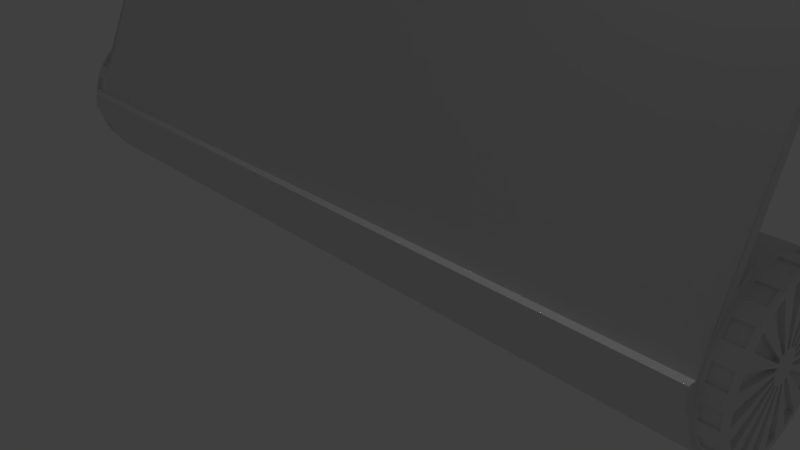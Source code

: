 # Source: Mirror.blend  (saved by Blender 2.79.0; exported with 4.5.12 LTS)
import bpy
from mathutils import Matrix  # noqa: F401  (used for matrix-valued properties, if any)

bpy.ops.wm.read_factory_settings(use_empty=True)
scene = bpy.context.scene
scene.name = 'Scene'

# ---- collections
col_collection_1 = bpy.data.collections.new('Collection 1'); scene.collection.children.link(col_collection_1)

# ---- world
world_world = bpy.data.worlds.new('World'); scene.world = world_world
world_world.color = (0.05088, 0.05088, 0.05088)
world_world.use_sun_shadow = False
world_world.sun_shadow_jitter_overblur = 0.0
world_world.cycles.sampling_method = 'MANUAL'

# ---- cameras
cam_camera = bpy.data.cameras.new('Camera')
cam_camera.clip_end = 100.0
cam_camera.lens = 35.0
cam_camera.sensor_width = 32.0
cam_camera.sensor_height = 18.0
cam_camera.ortho_scale = 7.314
cam_camera.dof.focus_distance = 0.0
cam_camera.dof.aperture_fstop = 128.0

# ---- lights
light_lamp = bpy.data.lights.new('Lamp', 'POINT')
light_lamp.transmission_factor = 0.0
light_lamp.cutoff_distance = 30.0
light_lamp.energy = 100.0
light_lamp.shadow_buffer_clip_start = 1.001
light_lamp.shadow_soft_size = 0.1
light_lamp.shadow_maximum_resolution = 0.006
light_lamp.use_absolute_resolution = True

# ---- meshes
me_cylinder_002 = bpy.data.meshes.new('Cylinder.002')
me_cylinder_002.from_pydata([(8.233e-08, 1.0, -5.0), (-2.114e-07, 1.0, 5.0), (0.1951, 0.9808, -5.0), (0.1951, 0.9808, 5.0), (0.3827, 0.9239, -5.0), (0.3827, 0.9239, 5.0), (0.5556, 0.8315, -5.0), (0.5556, 0.8315, 5.0), (0.7071, 0.7071, -5.0), (0.7071, 0.7071, 5.0), (0.8315, 0.5556, -5.0), (0.8315, 0.5556, 5.0), (0.9239, 0.3827, -5.0), (0.9239, 0.3827, 5.0), (0.9808, 0.1951, -5.0), (0.9808, 0.1951, 5.0), (1.0, 7.55e-08, -5.0), (1.0, 7.55e-08, 5.0), (0.9808, -0.1951, -5.0), (0.9808, -0.1951, 5.0), (0.9239, -0.3827, -5.0), (0.9239, -0.3827, 5.0), (0.8315, -0.5556, -5.0), (0.8315, -0.5556, 5.0), (0.7071, -0.7071, -5.0), (0.7071, -0.7071, 5.0), (0.5556, -0.8315, -5.0), (0.5556, -0.8315, 5.0), (0.3827, -0.9239, -5.0), (0.3827, -0.9239, 5.0), (0.1951, -0.9808, -5.0), (0.1951, -0.9808, 5.0), (-2.435e-07, -1.0, -5.0), (-5.372e-07, -1.0, 5.0), (-0.1951, -0.9808, -5.0), (-0.1951, -0.9808, 5.0), (-0.3827, -0.9239, -5.0), (-0.3827, -0.9239, 5.0), (-0.5556, -0.8315, -5.0), (-0.5556, -0.8315, 5.0), (-0.7071, -0.7071, -5.0), (-0.7071, -0.7071, 5.0), (-0.8315, -0.5556, -5.0), (-0.8315, -0.5556, 5.0), (-0.9239, -0.3827, -5.0), (-0.9239, -0.3827, 5.0), (-0.9808, -0.1951, -5.0), (-0.9808, -0.1951, 5.0), (-1.0, 9.656e-07, -5.0), (-1.0, 9.656e-07, 5.0), (-0.9808, 0.1951, -5.0), (-0.9808, 0.1951, 5.0), (-0.9239, 0.3827, -5.0), (-0.9239, 0.3827, 5.0), (-0.8315, 0.5556, -5.0), (-0.8315, 0.5556, 5.0), (-0.7071, 0.7071, -5.0), (-0.7071, 0.7071, 5.0), (-0.5556, 0.8315, -5.0), (-0.5556, 0.8315, 5.0), (-0.3827, 0.9239, -5.0), (-0.3827, 0.9239, 5.0), (-0.1951, 0.9808, -5.0), (-0.1951, 0.9808, 5.0), (-0.3678, 0.8879, -5.25), (-0.799, -0.5339, -5.25), (0.6795, -0.6795, -5.25), (0.5339, 0.799, -5.25), (-0.9425, 0.1875, -5.25), (-2.273e-07, -0.961, -5.25), (0.9425, 0.1875, -5.25), (-0.5339, 0.799, -5.25), (-0.6795, -0.6795, -5.25), (0.799, -0.5339, -5.25), (0.3678, 0.8879, -5.25), (-0.961, 9.387e-07, -5.25), (0.1875, -0.9425, -5.25), (0.8879, 0.3678, -5.25), (-0.6795, 0.6795, -5.25), (-0.5339, -0.799, -5.25), (0.8879, -0.3678, -5.25), (-0.1875, 0.9425, -5.25), (8.584e-08, 0.961, -5.25), (0.1875, 0.9425, -5.25), (-0.8879, -0.3678, -5.25), (-0.9425, -0.1875, -5.25), (0.5339, -0.799, -5.25), (0.3678, -0.8879, -5.25), (0.6795, 0.6795, -5.25), (0.799, 0.5339, -5.25), (-0.8879, 0.3678, -5.25), (-0.799, 0.5339, -5.25), (-0.1875, -0.9425, -5.25), (-0.3678, -0.8879, -5.25), (0.961, 8.329e-08, -5.25), (0.9425, -0.1875, -5.25), (-0.1951, -0.9808, 5.0), (-0.1951, -0.9808, -5.0), (-0.3827, -0.9239, -5.0), (-0.3827, -0.9239, 5.0), (-0.5556, -0.8315, -5.0), (-0.5556, -0.8315, 5.0), (-0.7071, -0.7071, -5.0), (-0.7071, -0.7071, 5.0), (-5.372e-07, -1.109, 5.0), (-2.435e-07, -1.109, -5.0), (-0.1951, -1.09, -5.0), (-0.1951, -1.09, 5.0), (-0.7071, -0.7071, 5.0), (-0.7071, -0.7071, -5.0), (-0.8315, -0.5556, -5.0), (-0.8315, -0.5556, 5.0), (-0.1951, -0.9808, 5.0), (-0.1951, -0.9808, -5.0), (-0.3827, -0.9239, -5.0), (-0.3827, -0.9239, 5.0), (-0.5556, -0.8315, -5.0), (-0.5556, -0.8315, 5.0), (-0.7071, -0.7071, -5.0), (-0.7071, -0.7071, 5.0), (-8.379, 2.575, 5.0), (-8.379, 2.575, -5.0), (-8.504, 2.726, -5.0), (-8.504, 2.726, 5.0), (-7.867, 2.301, 5.0), (-7.867, 2.301, -5.0), (-8.055, 2.358, -5.0), (-8.055, 2.358, 5.0), (-8.228, 2.45, -5.0), (-8.228, 2.45, 5.0), (-8.379, 2.575, -5.0), (-8.379, 2.575, 5.0), (0.1871, 0.9405, 5.006), (-2.099e-07, 0.9589, 5.006), (0.367, 0.8859, 5.006), (0.5327, 0.7973, 5.006), (0.678, 0.678, 5.006), (0.7973, 0.5327, 5.006), (0.8859, 0.367, 5.006), (0.9405, 0.1871, 5.006), (0.9589, 8.407e-08, 5.006), (0.9405, -0.1871, 5.006), (0.8859, -0.367, 5.006), (0.7973, -0.5327, 5.006), (0.678, -0.678, 5.006), (0.5327, -0.7973, 5.006), (0.367, -0.8859, 5.006), (0.1871, -0.9405, 5.006), (-5.223e-07, -0.9589, 5.006), (-0.1871, -0.9405, 5.006), (-0.367, -0.8859, 5.006), (-0.5327, -0.7973, 5.006), (-0.678, -0.678, 5.006), (-0.7973, -0.5327, 5.006), (-0.8859, -0.3669, 5.006), (-0.9405, -0.1871, 5.006), (-0.9589, 9.376e-07, 5.006), (-0.9405, 0.1871, 5.006), (-0.8859, 0.367, 5.006), (-0.7973, 0.5327, 5.006), (-0.678, 0.678, 5.006), (-0.5327, 0.7973, 5.006), (-0.3669, 0.8859, 5.006), (-0.1871, 0.9405, 5.006), (0.1871, 0.9405, 5.294), (-2.099e-07, 0.9589, 5.294), (0.367, 0.8859, 5.294), (0.5327, 0.7973, 5.294), (0.678, 0.678, 5.294), (0.7973, 0.5327, 5.294), (0.8859, 0.367, 5.294), (0.9405, 0.1871, 5.294), (0.9589, 8.407e-08, 5.294), (0.9405, -0.1871, 5.294), (0.8859, -0.367, 5.294), (0.7973, -0.5327, 5.294), (0.678, -0.678, 5.294), (0.5327, -0.7973, 5.294), (0.367, -0.8859, 5.294), (0.1871, -0.9405, 5.294), (-5.223e-07, -0.9589, 5.294), (-0.1871, -0.9405, 5.294), (-0.367, -0.8859, 5.294), (-0.5327, -0.7973, 5.294), (-0.678, -0.678, 5.294), (-0.7973, -0.5327, 5.294), (-0.8859, -0.3669, 5.294), (-0.9405, -0.1871, 5.294), (-0.9589, 9.376e-07, 5.294), (-0.9405, 0.1871, 5.294), (-0.8859, 0.367, 5.294), (-0.7973, 0.5327, 5.294), (-0.678, 0.678, 5.294), (-0.5327, 0.7973, 5.294), (-0.3669, 0.8859, 5.294), (-0.1871, 0.9405, 5.294), (0.5327, 0.7973, 5.25), (0.678, 0.678, 5.25), (0.678, -0.678, 5.25), (0.5327, -0.7973, 5.25), (-0.7973, -0.5327, 5.25), (-0.8859, -0.3669, 5.25), (-0.3669, 0.8859, 5.25), (-0.1871, 0.9405, 5.25), (0.9589, 8.407e-08, 5.25), (0.9405, -0.1871, 5.25), (-0.1871, -0.9405, 5.25), (-0.367, -0.8859, 5.25), (-0.8859, 0.367, 5.25), (-0.7973, 0.5327, 5.25), (0.7973, 0.5327, 5.25), (0.367, -0.8859, 5.25), (-0.9405, -0.1871, 5.25), (-2.099e-07, 0.9589, 5.25), (0.1871, 0.9405, 5.25), (0.8859, -0.367, 5.25), (-0.5327, -0.7973, 5.25), (-0.678, 0.678, 5.25), (0.8859, 0.367, 5.25), (0.1871, -0.9405, 5.25), (-0.9589, 9.376e-07, 5.25), (0.367, 0.8859, 5.25), (0.7973, -0.5327, 5.25), (-0.678, -0.678, 5.25), (-0.5327, 0.7973, 5.25), (0.9405, 0.1871, 5.25), (-5.223e-07, -0.9589, 5.25), (-0.9405, 0.1871, 5.25), (0.678, 0.678, 5.05), (0.5327, -0.7973, 5.05), (-0.8859, -0.3669, 5.05), (-0.1871, 0.9405, 5.05), (0.9405, -0.1871, 5.05), (-0.367, -0.8859, 5.05), (-0.7973, 0.5327, 5.05), (0.7973, 0.5327, 5.05), (0.367, -0.8859, 5.05), (-0.9405, -0.1871, 5.05), (0.1871, 0.9405, 5.05), (0.8859, -0.367, 5.05), (-0.5327, -0.7973, 5.05), (-0.678, 0.678, 5.05), (0.8859, 0.367, 5.05), (0.1871, -0.9405, 5.05), (-0.9589, 9.376e-07, 5.05), (0.367, 0.8859, 5.05), (0.7973, -0.5327, 5.05), (-0.678, -0.678, 5.05), (-0.5327, 0.7973, 5.05), (0.9405, 0.1871, 5.05), (-5.223e-07, -0.9589, 5.05), (-0.9405, 0.1871, 5.05), (0.5327, 0.7973, 5.05), (0.678, -0.678, 5.05), (-0.7973, -0.5327, 5.05), (-0.3669, 0.8859, 5.05), (0.9589, 8.407e-08, 5.05), (-0.1871, -0.9405, 5.05), (-0.8859, 0.367, 5.05), (-2.099e-07, 0.9589, 5.05), (0.5188, 0.7764, 5.053), (0.5188, 0.7764, 5.247), (0.6603, -0.6603, 5.053), (0.6603, -0.6603, 5.247), (-0.7764, -0.5188, 5.053), (-0.7764, -0.5188, 5.247), (-0.3573, 0.8627, 5.053), (-0.3573, 0.8627, 5.247), (0.9337, 9.014e-08, 5.053), (0.9337, 9.014e-08, 5.247), (-0.1822, -0.9158, 5.053), (-0.1822, -0.9158, 5.247), (-0.8627, 0.3573, 5.053), (-0.8627, 0.3573, 5.247), (-2.085e-07, 0.9337, 5.053), (-2.085e-07, 0.9337, 5.247), (-0.9158, 0.1822, 5.247), (0.9158, 0.1822, 5.247), (-0.5188, 0.7764, 5.247), (0.7764, -0.5188, 5.247), (0.1822, -0.9158, 5.247), (-5.127e-07, -0.9337, 5.247), (-0.5188, -0.7764, 5.247), (-0.6603, -0.6603, 5.247), (0.1822, 0.9158, 5.247), (0.3573, 0.8627, 5.247), (-0.9158, -0.1822, 5.247), (-0.9337, 9.213e-07, 5.247), (0.7764, 0.5188, 5.247), (0.8627, 0.3573, 5.247), (-0.7764, 0.5188, 5.247), (-0.6603, 0.6603, 5.247), (0.9158, -0.1822, 5.247), (0.8627, -0.3573, 5.247), (-0.1822, 0.9158, 5.247), (0.5188, -0.7764, 5.247), (0.3573, -0.8627, 5.247), (-0.3573, -0.8627, 5.247), (-0.8627, -0.3573, 5.247), (0.6603, 0.6603, 5.247), (0.6603, 0.6603, 5.053), (0.5188, -0.7764, 5.053), (-0.8627, -0.3573, 5.053), (-0.1822, 0.9158, 5.053), (0.9158, -0.1822, 5.053), (-0.3573, -0.8627, 5.053), (-0.7764, 0.5188, 5.053), (0.7764, 0.5188, 5.053), (0.3573, -0.8627, 5.053), (-0.9158, -0.1822, 5.053), (0.1822, 0.9158, 5.053), (0.8627, -0.3573, 5.053), (-0.5188, -0.7764, 5.053), (-0.6603, 0.6603, 5.053), (0.8627, 0.3573, 5.053), (0.1822, -0.9158, 5.053), (-0.9337, 9.213e-07, 5.053), (0.3573, 0.8627, 5.053), (0.7764, -0.5188, 5.053), (-0.6603, -0.6603, 5.053), (-0.5188, 0.7764, 5.053), (0.9158, 0.1822, 5.053), (-5.127e-07, -0.9337, 5.053), (-0.9158, 0.1822, 5.053), (8.584e-08, 0.961, -5.006), (0.1875, 0.9425, -5.006), (0.3678, 0.8879, -5.006), (0.5339, 0.799, -5.006), (0.6795, 0.6795, -5.006), (0.799, 0.5339, -5.006), (0.8879, 0.3678, -5.006), (0.9425, 0.1875, -5.006), (0.961, 8.329e-08, -5.006), (0.9425, -0.1875, -5.006), (0.8879, -0.3678, -5.006), (0.799, -0.5339, -5.006), (0.6795, -0.6795, -5.006), (0.5339, -0.799, -5.006), (0.3678, -0.8879, -5.006), (0.1875, -0.9425, -5.006), (-2.273e-07, -0.961, -5.006), (-0.1875, -0.9425, -5.006), (-0.3678, -0.8879, -5.006), (-0.5339, -0.799, -5.006), (-0.6795, -0.6795, -5.006), (-0.799, -0.5339, -5.006), (-0.8879, -0.3678, -5.006), (-0.9425, -0.1875, -5.006), (-0.961, 9.387e-07, -5.006), (-0.9425, 0.1875, -5.006), (-0.8879, 0.3678, -5.006), (-0.799, 0.5339, -5.006), (-0.6795, 0.6795, -5.006), (-0.5339, 0.799, -5.006), (-0.3678, 0.8879, -5.006), (-0.1875, 0.9425, -5.006), (8.584e-08, 0.961, -5.294), (0.1875, 0.9425, -5.294), (0.3678, 0.8879, -5.294), (0.5339, 0.799, -5.294), (0.6795, 0.6795, -5.294), (0.799, 0.5339, -5.294), (0.8879, 0.3678, -5.294), (0.9425, 0.1875, -5.294), (0.961, 8.329e-08, -5.294), (0.9425, -0.1875, -5.294), (0.8879, -0.3678, -5.294), (0.799, -0.5339, -5.294), (0.6795, -0.6795, -5.294), (0.5339, -0.799, -5.294), (0.3678, -0.8879, -5.294), (0.1875, -0.9425, -5.294), (-2.273e-07, -0.961, -5.294), (-0.1875, -0.9425, -5.294), (-0.3678, -0.8879, -5.294), (-0.5339, -0.799, -5.294), (-0.6795, -0.6795, -5.294), (-0.799, -0.5339, -5.294), (-0.8879, -0.3678, -5.294), (-0.9425, -0.1875, -5.294), (-0.961, 9.387e-07, -5.294), (-0.9425, 0.1875, -5.294), (-0.8879, 0.3678, -5.294), (-0.799, 0.5339, -5.294), (-0.6795, 0.6795, -5.294), (-0.5339, 0.799, -5.294), (-0.3678, 0.8879, -5.294), (-0.1875, 0.9425, -5.294), (-0.3678, 0.8879, -5.05), (-0.799, -0.5339, -5.05), (0.6795, -0.6795, -5.05), (0.5339, 0.799, -5.05), (-0.9425, 0.1875, -5.05), (-2.273e-07, -0.961, -5.05), (0.9425, 0.1875, -5.05), (-0.5339, 0.799, -5.05), (-0.6795, -0.6795, -5.05), (0.799, -0.5339, -5.05), (0.3678, 0.8879, -5.05), (-0.961, 9.387e-07, -5.05), (0.1875, -0.9425, -5.05), (0.8879, 0.3678, -5.05), (-0.6795, 0.6795, -5.05), (-0.5339, -0.799, -5.05), (0.8879, -0.3678, -5.05), (0.1875, 0.9425, -5.05), (-0.9425, -0.1875, -5.05), (0.3678, -0.8879, -5.05), (0.799, 0.5339, -5.05), (-0.799, 0.5339, -5.05), (-0.3678, -0.8879, -5.05), (0.9425, -0.1875, -5.05), (0.961, 8.329e-08, -5.05), (-0.1875, -0.9425, -5.05), (-0.8879, 0.3678, -5.05), (0.6795, 0.6795, -5.05), (0.5339, -0.799, -5.05), (-0.8879, -0.3678, -5.05), (8.584e-08, 0.961, -5.05), (-0.1875, 0.9425, -5.05), (-0.3539, 0.8544, -5.054), (-0.3539, 0.8544, -5.246), (-0.769, -0.5138, -5.054), (-0.769, -0.5138, -5.246), (0.6539, -0.6539, -5.054), (0.6539, -0.6539, -5.246), (0.5138, 0.769, -5.054), (0.5138, 0.769, -5.246), (-0.907, 0.1804, -5.054), (-0.907, 0.1804, -5.246), (-2.122e-07, -0.9248, -5.054), (-2.122e-07, -0.9248, -5.246), (0.907, 0.1804, -5.054), (0.907, 0.1804, -5.246), (-0.5138, 0.769, -5.054), (-0.5138, 0.769, -5.246), (-0.6539, -0.6539, -5.054), (-0.6539, -0.6539, -5.246), (0.769, -0.5138, -5.054), (0.769, -0.5138, -5.246), (0.3539, 0.8544, -5.054), (0.3539, 0.8544, -5.246), (-0.9248, 9.153e-07, -5.054), (-0.9248, 9.153e-07, -5.246), (0.1804, -0.907, -5.054), (0.1804, -0.907, -5.246), (0.8544, 0.3539, -5.054), (0.8544, 0.3539, -5.246), (-0.6539, 0.6539, -5.054), (-0.6539, 0.6539, -5.246), (-0.5138, -0.769, -5.054), (-0.5138, -0.769, -5.246), (0.8544, -0.3539, -5.054), (0.8544, -0.3539, -5.246), (0.1804, 0.907, -5.054), (0.1804, 0.907, -5.246), (-0.907, -0.1804, -5.054), (-0.907, -0.1804, -5.246), (0.3539, -0.8544, -5.054), (0.3539, -0.8544, -5.246), (0.769, 0.5138, -5.054), (0.769, 0.5138, -5.246), (-0.769, 0.5138, -5.054), (-0.769, 0.5138, -5.246), (-0.3539, -0.8544, -5.054), (-0.3539, -0.8544, -5.246), (0.907, -0.1804, -5.054), (0.907, -0.1804, -5.246), (-0.8544, -0.3539, -5.246), (0.6539, 0.6539, -5.246), (-0.8544, 0.3539, -5.246), (0.9248, 9.215e-08, -5.246), (8.917e-08, 0.9248, -5.246), (-0.1804, 0.9071, -5.246), (0.5138, -0.769, -5.246), (-0.1804, -0.907, -5.246), (0.9248, 9.215e-08, -5.054), (-0.1804, -0.907, -5.054), (-0.8544, 0.3539, -5.054), (0.6539, 0.6539, -5.054), (0.5138, -0.769, -5.054), (-0.8544, -0.3539, -5.054), (8.917e-08, 0.9248, -5.054), (-0.1804, 0.9071, -5.054), (9.539e-08, 0.8691, -5.294), (0.1696, 0.8524, -5.294), (0.3326, 0.803, -5.294), (0.4829, 0.7226, -5.294), (0.6146, 0.6146, -5.294), (0.7226, 0.4829, -5.294), (0.803, 0.3326, -5.294), (0.8524, 0.1696, -5.294), (0.8691, 1.056e-07, -5.294), (0.8524, -0.1696, -5.294), (0.803, -0.3326, -5.294), (0.7226, -0.4829, -5.294), (0.6146, -0.6146, -5.294), (0.4829, -0.7226, -5.294), (0.3326, -0.803, -5.294), (0.1696, -0.8524, -5.294), (-1.878e-07, -0.8691, -5.294), (-0.1696, -0.8524, -5.294), (-0.3326, -0.803, -5.294), (-0.4829, -0.7226, -5.294), (-0.6146, -0.6146, -5.294), (-0.7226, -0.4829, -5.294), (-0.803, -0.3326, -5.294), (-0.8524, -0.1696, -5.294), (-0.8691, 8.792e-07, -5.294), (-0.8524, 0.1696, -5.294), (-0.803, 0.3326, -5.294), (-0.7226, 0.4829, -5.294), (-0.6146, 0.6146, -5.294), (-0.4829, 0.7226, -5.294), (-0.3326, 0.803, -5.294), (-0.1696, 0.8524, -5.294), (1.098e-07, 0.1648, -5.294), (0.03216, 0.1617, -5.294), (0.06308, 0.1523, -5.294), (0.09158, 0.1371, -5.294), (0.1166, 0.1166, -5.294), (0.1371, 0.09158, -5.294), (0.1523, 0.06308, -5.294), (0.1617, 0.03216, -5.294), (0.1648, 2.872e-07, -5.294), (0.1617, -0.03216, -5.294), (0.1523, -0.06308, -5.294), (0.1371, -0.09158, -5.294), (0.1166, -0.1166, -5.294), (0.09158, -0.1371, -5.294), (0.06308, -0.1523, -5.294), (0.03216, -0.1617, -5.294), (5.608e-08, -0.1648, -5.294), (-0.03216, -0.1617, -5.294), (-0.06308, -0.1523, -5.294), (-0.09158, -0.1371, -5.294), (-0.1166, -0.1166, -5.294), (-0.1371, -0.09158, -5.294), (-0.1523, -0.06308, -5.294), (-0.1617, -0.03216, -5.294), (-0.1648, 4.339e-07, -5.294), (-0.1617, 0.03216, -5.294), (-0.1523, 0.06308, -5.294), (-0.1371, 0.09158, -5.294), (-0.1166, 0.1166, -5.294), (-0.09158, 0.1371, -5.294), (-0.06308, 0.1523, -5.294), (-0.03216, 0.1617, -5.294), (0.1696, 0.8524, -5.24), (0.3326, 0.803, -5.24), (0.4829, 0.7226, -5.24), (0.6146, 0.6146, -5.24), (0.7226, 0.4829, -5.24), (0.803, 0.3326, -5.24), (0.8524, 0.1696, -5.24), (0.8691, 1.056e-07, -5.24), (0.8524, -0.1696, -5.24), (0.803, -0.3326, -5.24), (0.7226, -0.4829, -5.24), (0.6146, -0.6146, -5.24), (0.4829, -0.7226, -5.24), (0.3326, -0.803, -5.24), (0.1696, -0.8524, -5.24), (-1.902e-07, -0.8691, -5.24), (-0.1696, -0.8524, -5.24), (-0.3326, -0.803, -5.24), (-0.4829, -0.7226, -5.24), (-0.6146, -0.6146, -5.24), (-0.7226, -0.4829, -5.24), (-0.803, -0.3326, -5.24), (-0.8524, -0.1696, -5.24), (-0.8691, 8.792e-07, -5.24), (-0.8524, 0.1696, -5.24), (-0.803, 0.3326, -5.24), (-0.7226, 0.4829, -5.24), (-0.6146, 0.6146, -5.24), (-0.4829, 0.7226, -5.24), (-0.3326, 0.803, -5.24), (-0.1696, 0.8524, -5.24), (9.304e-08, 0.8691, -5.24), (0.03216, 0.1617, -5.24), (0.06308, 0.1523, -5.24), (0.09158, 0.1371, -5.24), (0.1166, 0.1166, -5.24), (0.1371, 0.09158, -5.24), (0.1523, 0.06308, -5.24), (0.1617, 0.03216, -5.24), (0.1648, 2.872e-07, -5.24), (0.1617, -0.03216, -5.24), (0.1523, -0.06308, -5.24), (0.1371, -0.09158, -5.24), (0.1166, -0.1166, -5.24), (0.09158, -0.1371, -5.24), (0.06308, -0.1523, -5.24), (0.03216, -0.1617, -5.24), (5.372e-08, -0.1648, -5.24), (-0.03216, -0.1617, -5.24), (-0.06308, -0.1523, -5.24), (-0.09158, -0.1371, -5.24), (-0.1166, -0.1166, -5.24), (-0.1371, -0.09158, -5.24), (-0.1523, -0.06308, -5.24), (-0.1617, -0.03216, -5.24), (-0.1648, 4.339e-07, -5.24), (-0.1617, 0.03216, -5.24), (-0.1523, 0.06308, -5.24), (-0.1371, 0.09158, -5.24), (-0.1166, 0.1166, -5.24), (-0.09158, 0.1371, -5.24), (-0.06308, 0.1523, -5.24), (-0.03216, 0.1617, -5.24), (1.074e-07, 0.1648, -5.24), (0.1715, 0.8619, 5.294), (-2.026e-07, 0.8788, 5.294), (0.3363, 0.8119, 5.294), (0.4883, 0.7307, 5.294), (0.6214, 0.6214, 5.294), (0.7307, 0.4883, 5.294), (0.8119, 0.3363, 5.294), (0.8619, 0.1715, 5.294), (0.8788, 1.063e-07, 5.294), (0.8619, -0.1715, 5.294), (0.8119, -0.3363, 5.294), (0.7307, -0.4883, 5.294), (0.6214, -0.6214, 5.294), (0.4883, -0.7307, 5.294), (0.3363, -0.8119, 5.294), (0.1715, -0.8619, 5.294), (-4.889e-07, -0.8788, 5.294), (-0.1715, -0.8619, 5.294), (-0.3363, -0.8119, 5.294), (-0.4883, -0.7307, 5.294), (-0.6214, -0.6214, 5.294), (-0.7307, -0.4883, 5.294), (-0.8119, -0.3363, 5.294), (-0.8619, -0.1715, 5.294), (-0.8788, 8.885e-07, 5.294), (-0.8619, 0.1715, 5.294), (-0.8119, 0.3363, 5.294), (-0.7307, 0.4883, 5.294), (-0.6214, 0.6214, 5.294), (-0.4883, 0.7307, 5.294), (-0.3363, 0.8119, 5.294), (-0.1715, 0.8619, 5.294), (0.03572, 0.1796, 5.294), (-1.614e-07, 0.1831, 5.294), (0.07007, 0.1692, 5.294), (0.1017, 0.1522, 5.294), (0.1295, 0.1295, 5.294), (0.1522, 0.1017, 5.294), (0.1692, 0.07007, 5.294), (0.1796, 0.03572, 5.294), (0.1831, 2.685e-07, 5.294), (0.1796, -0.03572, 5.294), (0.1692, -0.07007, 5.294), (0.1522, -0.1017, 5.294), (0.1295, -0.1295, 5.294), (0.1017, -0.1522, 5.294), (0.07007, -0.1692, 5.294), (0.03572, -0.1796, 5.294), (-2.211e-07, -0.1831, 5.294), (-0.03572, -0.1796, 5.294), (-0.07007, -0.1692, 5.294), (-0.1017, -0.1522, 5.294), (-0.1295, -0.1295, 5.294), (-0.1522, -0.1017, 5.294), (-0.1692, -0.07007, 5.294), (-0.1796, -0.03572, 5.294), (-0.1831, 4.315e-07, 5.294), (-0.1796, 0.03572, 5.294), (-0.1692, 0.07007, 5.294), (-0.1522, 0.1017, 5.294), (-0.1295, 0.1295, 5.294), (-0.1017, 0.1522, 5.294), (-0.07007, 0.1692, 5.294), (-0.03572, 0.1796, 5.294), (0.3363, 0.8119, 5.241), (0.1715, 0.8619, 5.241), (0.6214, 0.6214, 5.241), (0.4883, 0.7307, 5.241), (0.8119, 0.3363, 5.241), (0.7307, 0.4883, 5.241), (0.8788, 1.063e-07, 5.241), (0.8619, 0.1715, 5.241), (0.8119, -0.3363, 5.241), (0.8619, -0.1715, 5.241), (0.6214, -0.6214, 5.241), (0.7307, -0.4883, 5.241), (0.3363, -0.8119, 5.241), (0.4883, -0.7307, 5.241), (-4.866e-07, -0.8788, 5.241), (0.1715, -0.8619, 5.241), (-0.3363, -0.8119, 5.241), (-0.1715, -0.8619, 5.241), (-0.6214, -0.6214, 5.241), (-0.4883, -0.7307, 5.241), (-0.8119, -0.3363, 5.241), (-0.7307, -0.4883, 5.241), (-0.8788, 8.885e-07, 5.241), (-0.8619, -0.1715, 5.241), (-0.8119, 0.3363, 5.241), (-0.8619, 0.1715, 5.241), (-0.6214, 0.6214, 5.241), (-0.7307, 0.4883, 5.241), (-0.3363, 0.8119, 5.241), (-0.4883, 0.7307, 5.241), (-2.003e-07, 0.8788, 5.241), (-0.1715, 0.8619, 5.241), (0.07007, 0.1692, 5.241), (0.03572, 0.1796, 5.241), (0.1295, 0.1295, 5.241), (0.1017, 0.1522, 5.241), (0.1692, 0.07007, 5.241), (0.1522, 0.1017, 5.241), (0.1831, 2.685e-07, 5.241), (0.1796, 0.03572, 5.241), (0.1692, -0.07007, 5.241), (0.1796, -0.03572, 5.241), (0.1295, -0.1295, 5.241), (0.1522, -0.1017, 5.241), (0.07007, -0.1692, 5.241), (0.1017, -0.1522, 5.241), (-2.188e-07, -0.1831, 5.241), (0.03572, -0.1796, 5.241), (-0.07007, -0.1692, 5.241), (-0.03572, -0.1796, 5.241), (-0.1295, -0.1295, 5.241), (-0.1017, -0.1522, 5.241), (-0.1692, -0.07007, 5.241), (-0.1522, -0.1017, 5.241), (-0.1831, 4.315e-07, 5.241), (-0.1796, -0.03572, 5.241), (-0.1692, 0.07007, 5.241), (-0.1796, 0.03572, 5.241), (-0.1295, 0.1295, 5.241), (-0.1522, 0.1017, 5.241), (-0.07007, 0.1692, 5.241), (-0.1017, 0.1522, 5.241), (-1.591e-07, 0.1831, 5.241), (-0.03572, 0.1796, 5.241)], [], [(0, 1, 3, 2), (2, 3, 5, 4), (4, 5, 7, 6), (6, 7, 9, 8), (8, 9, 11, 10), (10, 11, 13, 12), (12, 13, 15, 14), (14, 15, 17, 16), (16, 17, 19, 18), (18, 19, 21, 20), (20, 21, 23, 22), (22, 23, 25, 24), (24, 25, 27, 26), (26, 27, 29, 28), (28, 29, 31, 30), (102, 100, 116, 118), (35, 37, 99, 96), (38, 36, 98, 100), (39, 41, 103, 101), (40, 41, 108, 109), (42, 43, 45, 44), (44, 45, 47, 46), (46, 47, 49, 48), (48, 49, 51, 50), (50, 51, 53, 52), (52, 53, 55, 54), (54, 55, 57, 56), (56, 57, 59, 58), (58, 59, 61, 60), (60, 61, 63, 62), (62, 63, 1, 0), (388, 419, 81, 64), (6, 8, 328, 327), (60, 62, 355, 354), (42, 44, 346, 345), (14, 16, 332, 331), (50, 52, 350, 349), (32, 34, 341, 340), (22, 24, 336, 335), (4, 6, 327, 326), (58, 60, 354, 353), (40, 42, 345, 344), (30, 32, 340, 339), (12, 14, 331, 330), (48, 50, 349, 348), (20, 22, 335, 334), (2, 4, 326, 325), (56, 58, 353, 352), (38, 40, 344, 343), (28, 30, 339, 338), (10, 12, 330, 329), (46, 48, 348, 347), (18, 20, 334, 333), (54, 56, 352, 351), (36, 38, 343, 342), (0, 2, 325, 324), (26, 28, 338, 337), (8, 10, 329, 328), (62, 0, 324, 355), (44, 46, 347, 346), (16, 18, 333, 332), (52, 54, 351, 350), (34, 36, 342, 341), (24, 26, 337, 336), (23, 21, 142, 143), (5, 3, 132, 134), (59, 57, 160, 161), (41, 39, 151, 152), (31, 29, 146, 147), (13, 11, 137, 138), (49, 47, 155, 156), (21, 19, 141, 142), (57, 55, 159, 160), (39, 37, 150, 151), (3, 1, 133, 132), (29, 27, 145, 146), (11, 9, 136, 137), (1, 63, 163, 133), (47, 45, 154, 155), (19, 17, 140, 141), (55, 53, 158, 159), (37, 35, 149, 150), (27, 25, 144, 145), (9, 7, 135, 136), (63, 61, 162, 163), (45, 43, 153, 154), (17, 15, 139, 140), (53, 51, 157, 158), (35, 33, 148, 149), (25, 23, 143, 144), (7, 5, 134, 135), (61, 59, 161, 162), (43, 41, 152, 153), (33, 31, 147, 148), (15, 13, 138, 139), (51, 49, 156, 157), (99, 101, 117, 115), (35, 34, 106, 107), (100, 98, 114, 116), (34, 35, 96, 97), (41, 40, 102, 103), (40, 38, 100, 102), (37, 39, 101, 99), (36, 34, 97, 98), (105, 104, 107, 106), (117, 119, 131, 129), (114, 113, 125, 126), (116, 114, 126, 128), (110, 109, 121, 122), (42, 40, 109, 110), (97, 96, 112, 113), (101, 103, 119, 117), (41, 43, 111, 108), (98, 97, 113, 114), (103, 102, 118, 119), (43, 42, 110, 111), (96, 99, 115, 112), (121, 120, 123, 122), (125, 124, 127, 126), (126, 127, 129, 128), (128, 129, 131, 130), (108, 111, 123, 120), (115, 117, 129, 127), (112, 115, 127, 124), (119, 118, 130, 131), (111, 110, 122, 123), (109, 108, 120, 121), (113, 112, 124, 125), (118, 116, 128, 130), (30, 105, 106, 113, 32), (31, 33, 112, 107, 104), (30, 31, 104, 105), (197, 196, 167, 168), (184, 183, 631, 632), (199, 198, 176, 177), (201, 200, 185, 186), (203, 202, 194, 195), (205, 204, 172, 173), (207, 206, 181, 182), (209, 208, 190, 191), (210, 197, 168, 169), (211, 199, 177, 178), (212, 201, 186, 187), (214, 213, 165, 164), (213, 203, 195, 165), (215, 205, 173, 174), (216, 207, 182, 183), (217, 209, 191, 192), (218, 210, 169, 170), (219, 211, 178, 179), (220, 212, 187, 188), (221, 214, 164, 166), (222, 215, 174, 175), (223, 216, 183, 184), (224, 217, 192, 193), (225, 218, 170, 171), (226, 219, 179, 180), (227, 220, 188, 189), (196, 221, 166, 167), (198, 222, 175, 176), (200, 223, 184, 185), (202, 224, 193, 194), (204, 225, 171, 172), (206, 226, 180, 181), (208, 227, 189, 190), (254, 200, 265, 264), (257, 250, 226, 206), (246, 222, 279, 318), (239, 232, 304, 311), (254, 247, 223, 200), (199, 211, 296, 295), (252, 245, 221, 196), (251, 244, 220, 227), (221, 245, 317, 285), (249, 242, 218, 225), (248, 241, 217, 224), (259, 231, 303, 274), (246, 239, 215, 222), (198, 253, 262, 263), (220, 244, 316, 287), (243, 236, 211, 219), (243, 219, 280, 315), (252, 196, 261, 260), (240, 233, 207, 216), (203, 213, 275, 294), (218, 242, 314, 289), (238, 259, 213, 214), (237, 230, 201, 212), (236, 229, 301, 308), (235, 228, 197, 210), (234, 258, 208, 209), (205, 215, 293, 292), (232, 256, 204, 205), (231, 255, 202, 203), (217, 241, 313, 291), (229, 253, 198, 199), (240, 216, 282, 312), (136, 135, 252, 228), (145, 144, 253, 229), (154, 153, 254, 230), (163, 162, 255, 231), (141, 140, 256, 232), (150, 149, 257, 233), (159, 158, 258, 234), (137, 136, 228, 235), (146, 145, 229, 236), (155, 154, 230, 237), (132, 133, 259, 238), (133, 163, 231, 259), (142, 141, 232, 239), (151, 150, 233, 240), (160, 159, 234, 241), (138, 137, 235, 242), (147, 146, 236, 243), (156, 155, 237, 244), (134, 132, 238, 245), (143, 142, 239, 246), (152, 151, 240, 247), (161, 160, 241, 248), (139, 138, 242, 249), (148, 147, 243, 250), (157, 156, 244, 251), (135, 134, 245, 252), (144, 143, 246, 253), (153, 152, 247, 254), (162, 161, 248, 255), (140, 139, 249, 256), (149, 148, 250, 257), (158, 157, 251, 258), (272, 323, 276, 273), (268, 321, 277, 269), (266, 320, 278, 267), (262, 318, 279, 263), (322, 315, 280, 281), (319, 312, 282, 283), (317, 310, 284, 285), (316, 309, 286, 287), (314, 307, 288, 289), (313, 306, 290, 291), (311, 304, 292, 293), (274, 303, 294, 275), (308, 301, 295, 296), (305, 270, 271, 297), (302, 264, 265, 298), (300, 260, 261, 299), (223, 247, 319, 283), (241, 234, 306, 313), (248, 224, 278, 320), (206, 207, 297, 271), (227, 208, 273, 276), (202, 255, 266, 267), (242, 235, 307, 314), (249, 225, 277, 321), (226, 250, 322, 281), (225, 204, 269, 277), (204, 256, 268, 269), (244, 237, 309, 316), (251, 227, 276, 323), (200, 201, 298, 265), (224, 202, 267, 278), (245, 238, 310, 317), (257, 206, 271, 270), (196, 197, 299, 261), (222, 198, 263, 279), (247, 240, 312, 319), (197, 228, 300, 299), (208, 258, 272, 273), (229, 199, 295, 301), (201, 230, 302, 298), (219, 226, 281, 280), (250, 243, 315, 322), (231, 203, 294, 303), (232, 205, 292, 304), (207, 233, 305, 297), (216, 223, 283, 282), (213, 259, 274, 275), (253, 246, 318, 262), (228, 252, 260, 300), (234, 209, 290, 306), (235, 210, 288, 307), (214, 221, 285, 284), (255, 248, 320, 266), (230, 254, 264, 302), (211, 236, 308, 296), (212, 220, 287, 286), (256, 249, 321, 268), (237, 212, 286, 309), (238, 214, 284, 310), (210, 218, 289, 288), (258, 251, 323, 272), (233, 257, 270, 305), (215, 239, 311, 293), (209, 217, 291, 290), (94, 95, 365, 364), (358, 359, 487, 486), (92, 93, 374, 373), (90, 91, 383, 382), (88, 89, 361, 360), (86, 87, 370, 369), (84, 85, 379, 378), (82, 83, 357, 356), (81, 82, 356, 387), (95, 80, 366, 365), (93, 79, 375, 374), (91, 78, 384, 383), (89, 77, 362, 361), (87, 76, 371, 370), (85, 75, 380, 379), (83, 74, 358, 357), (80, 73, 367, 366), (79, 72, 376, 375), (78, 71, 385, 384), (77, 70, 363, 362), (76, 69, 372, 371), (75, 68, 381, 380), (74, 67, 359, 358), (73, 66, 368, 367), (72, 65, 377, 376), (71, 64, 386, 385), (70, 94, 364, 363), (69, 92, 373, 372), (68, 90, 382, 381), (67, 88, 360, 359), (66, 86, 369, 368), (65, 84, 378, 377), (64, 81, 387, 386), (75, 85, 457, 443), (390, 416, 86, 66), (73, 397, 438, 439), (74, 83, 455, 441), (393, 413, 92, 69), (396, 72, 437, 436), (71, 395, 434, 435), (396, 389, 65, 72), (416, 407, 458, 480), (398, 391, 67, 74), (399, 392, 68, 75), (389, 417, 481, 422), (401, 394, 70, 77), (402, 395, 71, 78), (72, 79, 451, 437), (404, 397, 73, 80), (70, 394, 432, 433), (393, 69, 431, 430), (407, 400, 76, 87), (95, 411, 466, 467), (391, 415, 479, 426), (410, 403, 79, 93), (68, 392, 428, 429), (413, 410, 464, 477), (418, 405, 83, 82), (417, 406, 85, 84), (392, 414, 478, 428), (415, 408, 89, 88), (414, 409, 91, 90), (69, 76, 445, 431), (412, 411, 95, 94), (332, 333, 411, 412), (341, 342, 410, 413), (350, 351, 409, 414), (328, 329, 408, 415), (337, 338, 407, 416), (346, 347, 406, 417), (324, 325, 405, 418), (355, 324, 418, 419), (333, 334, 404, 411), (342, 343, 403, 410), (351, 352, 402, 409), (329, 330, 401, 408), (338, 339, 400, 407), (347, 348, 399, 406), (325, 326, 398, 405), (334, 335, 397, 404), (343, 344, 396, 403), (352, 353, 395, 402), (330, 331, 394, 401), (339, 340, 393, 400), (348, 349, 392, 399), (326, 327, 391, 398), (335, 336, 390, 397), (344, 345, 389, 396), (353, 354, 388, 395), (331, 332, 412, 394), (340, 341, 413, 393), (349, 350, 414, 392), (327, 328, 415, 391), (336, 337, 416, 390), (345, 346, 417, 389), (354, 355, 419, 388), (422, 481, 468, 423), (426, 479, 469, 427), (428, 478, 470, 429), (432, 476, 471, 433), (434, 420, 421, 435), (438, 424, 425, 439), (444, 430, 431, 445), (450, 436, 437, 451), (454, 440, 441, 455), (456, 442, 443, 457), (460, 446, 447, 461), (462, 448, 449, 463), (466, 452, 453, 467), (483, 482, 472, 473), (480, 458, 459, 474), (477, 464, 465, 475), (419, 418, 482, 483), (398, 74, 441, 440), (411, 404, 452, 466), (399, 75, 443, 442), (77, 89, 461, 447), (76, 400, 444, 445), (78, 91, 463, 449), (409, 402, 448, 462), (401, 77, 447, 446), (408, 401, 446, 460), (402, 78, 449, 448), (80, 95, 467, 453), (79, 403, 450, 451), (82, 81, 473, 472), (406, 399, 442, 456), (404, 80, 453, 452), (405, 398, 440, 454), (87, 86, 474, 459), (84, 65, 423, 468), (403, 396, 436, 450), (83, 405, 454, 455), (88, 67, 427, 469), (85, 406, 456, 457), (412, 94, 471, 476), (93, 92, 475, 465), (90, 68, 429, 470), (400, 393, 430, 444), (92, 413, 477, 475), (414, 90, 470, 478), (407, 87, 459, 458), (94, 70, 433, 471), (415, 88, 469, 479), (64, 71, 435, 421), (397, 390, 424, 438), (89, 408, 460, 461), (86, 416, 480, 474), (417, 84, 468, 481), (388, 64, 421, 420), (66, 73, 439, 425), (395, 388, 420, 434), (91, 409, 462, 463), (418, 82, 472, 482), (65, 389, 422, 423), (394, 412, 476, 432), (81, 419, 483, 473), (390, 66, 425, 424), (410, 93, 465, 464), (67, 391, 426, 427), (512, 544, 607, 575), (385, 386, 514, 513), (372, 373, 501, 500), (359, 360, 488, 487), (386, 387, 515, 514), (373, 374, 502, 501), (360, 361, 489, 488), (387, 356, 484, 515), (374, 375, 503, 502), (361, 362, 490, 489), (375, 376, 504, 503), (362, 363, 491, 490), (376, 377, 505, 504), (363, 364, 492, 491), (377, 378, 506, 505), (364, 365, 493, 492), (378, 379, 507, 506), (365, 366, 494, 493), (379, 380, 508, 507), (366, 367, 495, 494), (380, 381, 509, 508), (367, 368, 496, 495), (381, 382, 510, 509), (368, 369, 497, 496), (382, 383, 511, 510), (369, 370, 498, 497), (356, 357, 485, 484), (383, 384, 512, 511), (370, 371, 499, 498), (357, 358, 486, 485), (384, 385, 513, 512), (371, 372, 500, 499), (516, 517, 518, 519, 520, 521, 522, 523, 524, 525, 526, 527, 528, 529, 530, 531, 532, 533, 534, 535, 536, 537, 538, 539, 540, 541, 542, 543, 544, 545, 546, 547), (484, 516, 611, 579), (494, 495, 527, 526), (508, 509, 541, 540), (487, 488, 551, 550), (513, 514, 577, 576), (496, 497, 529, 528), (510, 511, 543, 542), (534, 533, 596, 597), (484, 485, 517, 516), (517, 485, 548, 580), (498, 499, 531, 530), (498, 530, 593, 561), (512, 513, 545, 544), (485, 486, 549, 548), (486, 487, 519, 518), (511, 512, 575, 574), (500, 501, 533, 532), (532, 531, 594, 595), (514, 515, 547, 546), (543, 511, 574, 606), (488, 489, 521, 520), (529, 497, 560, 592), (502, 503, 535, 534), (509, 510, 573, 572), (530, 529, 592, 593), (490, 491, 523, 522), (504, 505, 537, 536), (510, 542, 605, 573), (496, 528, 591, 559), (492, 493, 525, 524), (506, 507, 539, 538), (556, 557, 589, 588), (570, 571, 603, 602), (558, 559, 591, 590), (572, 573, 605, 604), (560, 561, 593, 592), (574, 575, 607, 606), (548, 549, 581, 580), (562, 563, 595, 594), (576, 577, 609, 608), (550, 551, 583, 582), (564, 565, 597, 596), (578, 579, 611, 610), (552, 553, 585, 584), (566, 567, 599, 598), (554, 555, 587, 586), (568, 569, 601, 600), (536, 535, 598, 599), (515, 484, 579, 578), (489, 490, 553, 552), (531, 499, 562, 594), (486, 518, 581, 549), (538, 537, 600, 601), (491, 492, 555, 554), (545, 513, 576, 608), (500, 532, 595, 563), (540, 539, 602, 603), (493, 494, 557, 556), (519, 487, 550, 582), (514, 546, 609, 577), (542, 541, 604, 605), (495, 496, 559, 558), (533, 501, 564, 596), (488, 520, 583, 551), (544, 543, 606, 607), (518, 517, 580, 581), (497, 498, 561, 560), (547, 515, 578, 610), (502, 534, 597, 565), (546, 545, 608, 609), (520, 519, 582, 583), (499, 500, 563, 562), (521, 489, 552, 584), (535, 503, 566, 598), (516, 547, 610, 611), (522, 521, 584, 585), (501, 502, 565, 564), (490, 522, 585, 553), (494, 526, 589, 557), (504, 536, 599, 567), (525, 493, 556, 588), (524, 523, 586, 587), (503, 504, 567, 566), (523, 491, 554, 586), (508, 540, 603, 571), (537, 505, 568, 600), (539, 507, 570, 602), (526, 525, 588, 589), (505, 506, 569, 568), (492, 524, 587, 555), (527, 495, 558, 590), (506, 538, 601, 569), (541, 509, 572, 604), (528, 527, 590, 591), (507, 508, 571, 570), (669, 670, 732, 733), (171, 170, 618, 619), (185, 184, 632, 633), (172, 171, 619, 620), (186, 185, 633, 634), (173, 172, 620, 621), (187, 186, 634, 635), (174, 173, 621, 622), (188, 187, 635, 636), (175, 174, 622, 623), (189, 188, 636, 637), (176, 175, 623, 624), (190, 189, 637, 638), (177, 176, 624, 625), (191, 190, 638, 639), (178, 177, 625, 626), (164, 165, 613, 612), (192, 191, 639, 640), (179, 178, 626, 627), (166, 164, 612, 614), (193, 192, 640, 641), (180, 179, 627, 628), (167, 166, 614, 615), (194, 193, 641, 642), (181, 180, 628, 629), (168, 167, 615, 616), (195, 194, 642, 643), (182, 181, 629, 630), (169, 168, 616, 617), (165, 195, 643, 613), (183, 182, 630, 631), (170, 169, 617, 618), (644, 645, 675, 674, 673, 672, 671, 670, 669, 668, 667, 666, 665, 664, 663, 662, 661, 660, 659, 658, 657, 656, 655, 654, 653, 652, 651, 650, 649, 648, 647, 646), (621, 620, 652, 653), (635, 634, 666, 667), (641, 673, 737, 705), (646, 614, 676, 708), (623, 622, 654, 655), (637, 636, 668, 669), (622, 621, 685, 684), (667, 668, 730, 731), (625, 624, 656, 657), (639, 638, 670, 671), (627, 659, 723, 691), (612, 613, 645, 644), (672, 640, 702, 734), (627, 626, 658, 659), (620, 619, 683, 682), (641, 640, 672, 673), (665, 666, 728, 729), (615, 614, 646, 647), (612, 644, 709, 677), (629, 628, 660, 661), (645, 613, 706, 738), (643, 642, 674, 675), (618, 617, 681, 680), (617, 616, 648, 649), (613, 643, 707, 706), (631, 630, 662, 663), (663, 664, 726, 727), (658, 626, 688, 720), (619, 618, 650, 651), (633, 632, 664, 665), (639, 671, 735, 703), (696, 697, 729, 728), (684, 685, 717, 716), (698, 699, 731, 730), (686, 687, 719, 718), (700, 701, 733, 732), (688, 689, 721, 720), (702, 703, 735, 734), (676, 677, 709, 708), (690, 691, 723, 722), (704, 705, 737, 736), (678, 679, 711, 710), (692, 693, 725, 724), (706, 707, 739, 738), (680, 681, 713, 712), (694, 695, 727, 726), (682, 683, 715, 714), (624, 623, 687, 686), (660, 628, 690, 722), (615, 647, 711, 679), (671, 672, 734, 735), (644, 646, 708, 709), (626, 625, 689, 688), (674, 642, 704, 736), (629, 661, 725, 693), (673, 674, 736, 737), (647, 648, 710, 711), (628, 627, 691, 690), (648, 616, 678, 710), (643, 675, 739, 707), (675, 645, 738, 739), (649, 650, 712, 713), (630, 629, 693, 692), (662, 630, 692, 724), (633, 665, 729, 697), (617, 649, 713, 681), (666, 634, 696, 728), (651, 652, 714, 715), (632, 631, 695, 694), (631, 663, 727, 695), (652, 620, 682, 714), (650, 618, 680, 712), (621, 653, 717, 685), (653, 654, 716, 717), (634, 633, 697, 696), (664, 632, 694, 726), (635, 667, 731, 699), (619, 651, 715, 683), (654, 622, 684, 716), (655, 656, 718, 719), (636, 635, 699, 698), (668, 636, 698, 730), (623, 655, 719, 687), (657, 658, 720, 721), (638, 637, 701, 700), (637, 669, 733, 701), (656, 624, 686, 718), (659, 660, 722, 723), (640, 639, 703, 702), (614, 612, 677, 676), (670, 638, 700, 732), (625, 657, 721, 689), (661, 662, 724, 725), (642, 641, 705, 704), (616, 615, 679, 678)])
me_cylinder_002.use_remesh_preserve_volume = False
me_cylinder_002.use_remesh_preserve_attributes = False
me_cylinder_002.use_mirror_vertex_groups = False
me_cylinder_002.update()

# ---- objects
ob_cylinder = bpy.data.objects.new('Cylinder', me_cylinder_002)
ob_lamp = bpy.data.objects.new('Lamp', light_lamp)
ob_camera = bpy.data.objects.new('Camera', cam_camera)

# ---- transforms, parenting, visibility, modifiers, constraints
ob_cylinder.location = (0.0, 0.0, 1.0)
ob_cylinder.rotation_euler = (0.0, 1.571, 0.0)
ob_cylinder.lineart.crease_threshold = 0.0
ob_lamp.location = (4.076, 1.005, 5.904)
ob_lamp.rotation_euler = (0.6503, 0.05522, 1.866)
ob_lamp.lock_rotations_4d = False
ob_lamp.empty_display_type = 'ARROWS'
ob_lamp.color = (0.0, 0.0, 0.0, 0.0)
ob_lamp.lineart.crease_threshold = 0.0
ob_camera.location = (7.481, -6.508, 5.344)
ob_camera.rotation_euler = (1.109, 0.0, 0.8149)
ob_camera.lock_rotations_4d = False
ob_camera.empty_display_type = 'ARROWS'
ob_camera.color = (0.0, 0.0, 0.0, 0.0)
ob_camera.display_type = 'WIRE'
ob_camera.lineart.crease_threshold = 0.0

# ---- collection membership
col_collection_1.objects.link(ob_cylinder)
col_collection_1.objects.link(ob_lamp)
col_collection_1.objects.link(ob_camera)

# ---- scene / render settings (as saved in the file)
scene.camera = ob_camera
scene.frame_start = 1; scene.frame_end = 250; scene.frame_set(1)
scene.render.engine = 'BLENDER_EEVEE_NEXT'
scene.render.resolution_percentage = 50
scene.render.dither_intensity = 0.0
scene.cycles.use_denoising = False
scene.cycles.samples = 128
scene.cycles.sampling_pattern = 'TABULATED_SOBOL'
scene.cycles.use_adaptive_sampling = False
scene.cycles.use_light_tree = False
scene.cycles.blur_glossy = 0.0
scene.cycles.sample_clamp_indirect = 0.0
scene.view_settings.view_transform = 'Standard'
bpy.context.view_layer.update()
